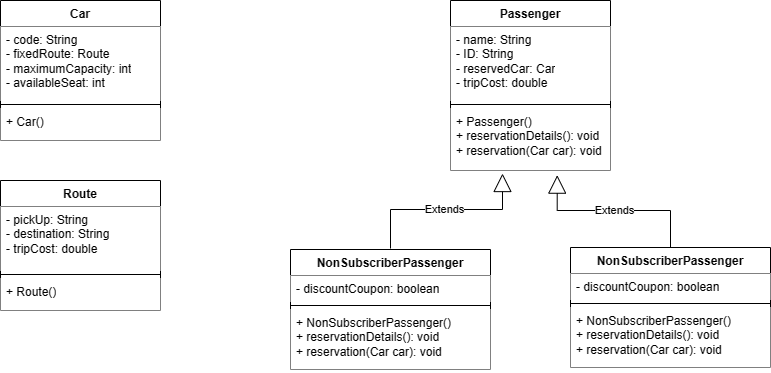

The diagram above was exported from draw.io. Its source (the exported page's mxGraphModel, read from the mxfile embedded in the PNG):
<mxGraphModel dx="960" dy="613" grid="1" gridSize="10" guides="1" tooltips="1" connect="1" arrows="1" fold="1" page="1" pageScale="1" pageWidth="850" pageHeight="1100" math="0" shadow="0">
  <root>
    <mxCell id="0" />
    <mxCell id="1" parent="0" />
    <mxCell id="GYscfO6TVw5CCL_OtCmy-1" value="Car" style="swimlane;fontStyle=1;align=center;verticalAlign=top;childLayout=stackLayout;horizontal=1;startSize=26;horizontalStack=0;resizeParent=1;resizeParentMax=0;resizeLast=0;collapsible=1;marginBottom=0;whiteSpace=wrap;html=1;" vertex="1" parent="1">
      <mxGeometry x="30" y="230" width="160" height="140" as="geometry" />
    </mxCell>
    <mxCell id="GYscfO6TVw5CCL_OtCmy-2" value="- code: String&lt;div&gt;- fixedRoute: Route&lt;/div&gt;&lt;div&gt;- maximumCapacity: int&lt;/div&gt;&lt;div&gt;- availableSeat: int&lt;/div&gt;" style="text;strokeColor=none;fillColor=default;align=left;verticalAlign=top;spacingLeft=4;spacingRight=4;overflow=hidden;rotatable=0;points=[[0,0.5],[1,0.5]];portConstraint=eastwest;whiteSpace=wrap;html=1;" vertex="1" parent="GYscfO6TVw5CCL_OtCmy-1">
      <mxGeometry y="26" width="160" height="74" as="geometry" />
    </mxCell>
    <mxCell id="GYscfO6TVw5CCL_OtCmy-3" value="" style="line;strokeWidth=1;fillColor=none;align=left;verticalAlign=middle;spacingTop=-1;spacingLeft=3;spacingRight=3;rotatable=0;labelPosition=right;points=[];portConstraint=eastwest;strokeColor=inherit;" vertex="1" parent="GYscfO6TVw5CCL_OtCmy-1">
      <mxGeometry y="100" width="160" height="8" as="geometry" />
    </mxCell>
    <mxCell id="GYscfO6TVw5CCL_OtCmy-4" value="&lt;div&gt;+ Car()&lt;/div&gt;" style="text;strokeColor=none;fillColor=default;align=left;verticalAlign=top;spacingLeft=4;spacingRight=4;overflow=hidden;rotatable=0;points=[[0,0.5],[1,0.5]];portConstraint=eastwest;whiteSpace=wrap;html=1;" vertex="1" parent="GYscfO6TVw5CCL_OtCmy-1">
      <mxGeometry y="108" width="160" height="32" as="geometry" />
    </mxCell>
    <mxCell id="GYscfO6TVw5CCL_OtCmy-5" value="Route" style="swimlane;fontStyle=1;align=center;verticalAlign=top;childLayout=stackLayout;horizontal=1;startSize=26;horizontalStack=0;resizeParent=1;resizeParentMax=0;resizeLast=0;collapsible=1;marginBottom=0;whiteSpace=wrap;html=1;fillColor=default;" vertex="1" parent="1">
      <mxGeometry x="30" y="410" width="160" height="130" as="geometry" />
    </mxCell>
    <mxCell id="GYscfO6TVw5CCL_OtCmy-6" value="- pickUp: String&lt;div&gt;- destination: String&lt;/div&gt;&lt;div&gt;- tripCost: double&lt;/div&gt;" style="text;strokeColor=none;fillColor=default;align=left;verticalAlign=top;spacingLeft=4;spacingRight=4;overflow=hidden;rotatable=0;points=[[0,0.5],[1,0.5]];portConstraint=eastwest;whiteSpace=wrap;html=1;" vertex="1" parent="GYscfO6TVw5CCL_OtCmy-5">
      <mxGeometry y="26" width="160" height="64" as="geometry" />
    </mxCell>
    <mxCell id="GYscfO6TVw5CCL_OtCmy-7" value="" style="line;strokeWidth=1;fillColor=none;align=left;verticalAlign=middle;spacingTop=-1;spacingLeft=3;spacingRight=3;rotatable=0;labelPosition=right;points=[];portConstraint=eastwest;strokeColor=inherit;" vertex="1" parent="GYscfO6TVw5CCL_OtCmy-5">
      <mxGeometry y="90" width="160" height="8" as="geometry" />
    </mxCell>
    <mxCell id="GYscfO6TVw5CCL_OtCmy-8" value="+ Route()" style="text;strokeColor=none;fillColor=default;align=left;verticalAlign=top;spacingLeft=4;spacingRight=4;overflow=hidden;rotatable=0;points=[[0,0.5],[1,0.5]];portConstraint=eastwest;whiteSpace=wrap;html=1;" vertex="1" parent="GYscfO6TVw5CCL_OtCmy-5">
      <mxGeometry y="98" width="160" height="32" as="geometry" />
    </mxCell>
    <mxCell id="GYscfO6TVw5CCL_OtCmy-9" value="Passenger" style="swimlane;fontStyle=1;align=center;verticalAlign=top;childLayout=stackLayout;horizontal=1;startSize=26;horizontalStack=0;resizeParent=1;resizeParentMax=0;resizeLast=0;collapsible=1;marginBottom=0;whiteSpace=wrap;html=1;" vertex="1" parent="1">
      <mxGeometry x="480" y="230" width="160" height="170" as="geometry" />
    </mxCell>
    <mxCell id="GYscfO6TVw5CCL_OtCmy-10" value="- name: String&lt;div&gt;- ID: String&lt;/div&gt;&lt;div&gt;- reservedCar: Car&lt;/div&gt;&lt;div&gt;- tripCost: double&lt;/div&gt;" style="text;strokeColor=none;fillColor=default;align=left;verticalAlign=top;spacingLeft=4;spacingRight=4;overflow=hidden;rotatable=0;points=[[0,0.5],[1,0.5]];portConstraint=eastwest;whiteSpace=wrap;html=1;" vertex="1" parent="GYscfO6TVw5CCL_OtCmy-9">
      <mxGeometry y="26" width="160" height="74" as="geometry" />
    </mxCell>
    <mxCell id="GYscfO6TVw5CCL_OtCmy-11" value="" style="line;strokeWidth=1;fillColor=none;align=left;verticalAlign=middle;spacingTop=-1;spacingLeft=3;spacingRight=3;rotatable=0;labelPosition=right;points=[];portConstraint=eastwest;strokeColor=inherit;" vertex="1" parent="GYscfO6TVw5CCL_OtCmy-9">
      <mxGeometry y="100" width="160" height="8" as="geometry" />
    </mxCell>
    <mxCell id="GYscfO6TVw5CCL_OtCmy-12" value="&lt;div&gt;+ Passenger()&lt;/div&gt;+ reservationDetails(): void&lt;div&gt;+ reservation(Car car): void&lt;/div&gt;" style="text;strokeColor=none;fillColor=default;align=left;verticalAlign=top;spacingLeft=4;spacingRight=4;overflow=hidden;rotatable=0;points=[[0,0.5],[1,0.5]];portConstraint=eastwest;whiteSpace=wrap;html=1;" vertex="1" parent="GYscfO6TVw5CCL_OtCmy-9">
      <mxGeometry y="108" width="160" height="62" as="geometry" />
    </mxCell>
    <mxCell id="GYscfO6TVw5CCL_OtCmy-13" value="NonSubscriberPassenger" style="swimlane;fontStyle=1;align=center;verticalAlign=top;childLayout=stackLayout;horizontal=1;startSize=26;horizontalStack=0;resizeParent=1;resizeParentMax=0;resizeLast=0;collapsible=1;marginBottom=0;whiteSpace=wrap;html=1;" vertex="1" parent="1">
      <mxGeometry x="320" y="479" width="200" height="120" as="geometry" />
    </mxCell>
    <mxCell id="GYscfO6TVw5CCL_OtCmy-14" value="- discountCoupon: boolean" style="text;strokeColor=none;fillColor=default;align=left;verticalAlign=top;spacingLeft=4;spacingRight=4;overflow=hidden;rotatable=0;points=[[0,0.5],[1,0.5]];portConstraint=eastwest;whiteSpace=wrap;html=1;" vertex="1" parent="GYscfO6TVw5CCL_OtCmy-13">
      <mxGeometry y="26" width="200" height="26" as="geometry" />
    </mxCell>
    <mxCell id="GYscfO6TVw5CCL_OtCmy-15" value="" style="line;strokeWidth=1;fillColor=none;align=left;verticalAlign=middle;spacingTop=-1;spacingLeft=3;spacingRight=3;rotatable=0;labelPosition=right;points=[];portConstraint=eastwest;strokeColor=inherit;" vertex="1" parent="GYscfO6TVw5CCL_OtCmy-13">
      <mxGeometry y="52" width="200" height="8" as="geometry" />
    </mxCell>
    <mxCell id="GYscfO6TVw5CCL_OtCmy-16" value="&lt;div&gt;+ NonSubscriberPassenger()&lt;/div&gt;&lt;div&gt;+ reservationDetails(): void&lt;div&gt;+ reservation(Car car): void&lt;/div&gt;&lt;/div&gt;" style="text;strokeColor=none;fillColor=default;align=left;verticalAlign=top;spacingLeft=4;spacingRight=4;overflow=hidden;rotatable=0;points=[[0,0.5],[1,0.5]];portConstraint=eastwest;whiteSpace=wrap;html=1;" vertex="1" parent="GYscfO6TVw5CCL_OtCmy-13">
      <mxGeometry y="60" width="200" height="60" as="geometry" />
    </mxCell>
    <mxCell id="GYscfO6TVw5CCL_OtCmy-17" value="NonSubscriberPassenger" style="swimlane;fontStyle=1;align=center;verticalAlign=top;childLayout=stackLayout;horizontal=1;startSize=26;horizontalStack=0;resizeParent=1;resizeParentMax=0;resizeLast=0;collapsible=1;marginBottom=0;whiteSpace=wrap;html=1;" vertex="1" parent="1">
      <mxGeometry x="600" y="477" width="200" height="120" as="geometry" />
    </mxCell>
    <mxCell id="GYscfO6TVw5CCL_OtCmy-18" value="- discountCoupon: boolean" style="text;strokeColor=none;fillColor=default;align=left;verticalAlign=top;spacingLeft=4;spacingRight=4;overflow=hidden;rotatable=0;points=[[0,0.5],[1,0.5]];portConstraint=eastwest;whiteSpace=wrap;html=1;" vertex="1" parent="GYscfO6TVw5CCL_OtCmy-17">
      <mxGeometry y="26" width="200" height="26" as="geometry" />
    </mxCell>
    <mxCell id="GYscfO6TVw5CCL_OtCmy-19" value="" style="line;strokeWidth=1;fillColor=none;align=left;verticalAlign=middle;spacingTop=-1;spacingLeft=3;spacingRight=3;rotatable=0;labelPosition=right;points=[];portConstraint=eastwest;strokeColor=inherit;" vertex="1" parent="GYscfO6TVw5CCL_OtCmy-17">
      <mxGeometry y="52" width="200" height="8" as="geometry" />
    </mxCell>
    <mxCell id="GYscfO6TVw5CCL_OtCmy-20" value="&lt;div&gt;+ NonSubscriberPassenger()&lt;/div&gt;&lt;div&gt;+ reservationDetails(): void&lt;div&gt;+ reservation(Car car): void&lt;/div&gt;&lt;/div&gt;" style="text;strokeColor=none;fillColor=default;align=left;verticalAlign=top;spacingLeft=4;spacingRight=4;overflow=hidden;rotatable=0;points=[[0,0.5],[1,0.5]];portConstraint=eastwest;whiteSpace=wrap;html=1;" vertex="1" parent="GYscfO6TVw5CCL_OtCmy-17">
      <mxGeometry y="60" width="200" height="60" as="geometry" />
    </mxCell>
    <mxCell id="GYscfO6TVw5CCL_OtCmy-21" value="Extends" style="endArrow=block;endSize=16;endFill=0;html=1;rounded=0;entryX=0.667;entryY=1.075;entryDx=0;entryDy=0;entryPerimeter=0;exitX=0.5;exitY=0;exitDx=0;exitDy=0;edgeStyle=orthogonalEdgeStyle;" edge="1" parent="1" source="GYscfO6TVw5CCL_OtCmy-17" target="GYscfO6TVw5CCL_OtCmy-12">
      <mxGeometry width="160" relative="1" as="geometry">
        <mxPoint x="559" y="460" as="sourcePoint" />
        <mxPoint x="558.72" y="403.34799999999996" as="targetPoint" />
        <Array as="points">
          <mxPoint x="700" y="440" />
          <mxPoint x="587" y="440" />
        </Array>
      </mxGeometry>
    </mxCell>
    <mxCell id="GYscfO6TVw5CCL_OtCmy-25" value="Extends" style="endArrow=block;endSize=16;endFill=0;html=1;rounded=0;entryX=0.325;entryY=1.065;entryDx=0;entryDy=0;entryPerimeter=0;exitX=0.5;exitY=0;exitDx=0;exitDy=0;edgeStyle=orthogonalEdgeStyle;" edge="1" parent="1">
      <mxGeometry width="160" relative="1" as="geometry">
        <mxPoint x="420" y="478" as="sourcePoint" />
        <mxPoint x="532" y="403.03" as="targetPoint" />
        <Array as="points">
          <mxPoint x="420" y="439" />
          <mxPoint x="532" y="439" />
        </Array>
      </mxGeometry>
    </mxCell>
  </root>
</mxGraphModel>